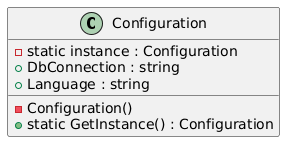

The diagram above was rendered by PlantUML. Its source (embedded in the PNG):
@startuml
class Configuration {
    - static instance : Configuration
    - Configuration()
    + static GetInstance() : Configuration
    + DbConnection : string
    + Language : string
}
@enduml